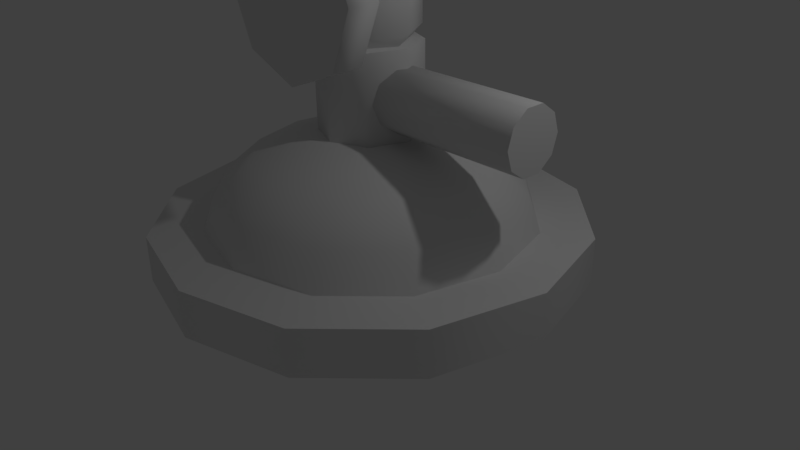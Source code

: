 # Source: bunsen_burner.blend  (saved by Blender 2.77.0; exported with 4.5.12 LTS)
import bpy
from mathutils import Matrix  # noqa: F401  (used for matrix-valued properties, if any)

bpy.ops.wm.read_factory_settings(use_empty=True)
scene = bpy.context.scene
scene.name = 'Scene'

# ---- collections
col_collection_1 = bpy.data.collections.new('Collection 1'); scene.collection.children.link(col_collection_1)

# ---- materials (node trees are filled in below, after node groups)
mat_bunsenburner = bpy.data.materials.new('BunsenBurner')
mat_bunsenburner.alpha_threshold = 0.0
mat_bunsenburner.use_transparent_shadow = False
mat_bunsenburner.roughness = 0.5

# ---- material node trees

# ---- world
world_world = bpy.data.worlds.new('World'); scene.world = world_world
world_world.color = (0.05088, 0.05088, 0.05088)
world_world.use_sun_shadow = False
world_world.sun_shadow_jitter_overblur = 0.0
world_world.cycles.sampling_method = 'MANUAL'

# ---- cameras
cam_camera = bpy.data.cameras.new('Camera')
cam_camera.clip_end = 100.0
cam_camera.lens = 35.0
cam_camera.sensor_width = 32.0
cam_camera.sensor_height = 18.0
cam_camera.ortho_scale = 7.314
cam_camera.dof.focus_distance = 0.0
cam_camera.dof.aperture_fstop = 128.0

# ---- lights
light_lamp = bpy.data.lights.new('Lamp', 'POINT')
light_lamp.transmission_factor = 0.0
light_lamp.cutoff_distance = 30.0
light_lamp.energy = 100.0
light_lamp.shadow_buffer_clip_start = 1.001
light_lamp.shadow_soft_size = 0.1
light_lamp.shadow_maximum_resolution = 0.006
light_lamp.use_absolute_resolution = True

# ---- meshes
me_bunsenburnerknob = bpy.data.meshes.new('BunsenBurnerKnob')
me_bunsenburnerknob.from_pydata([(0.0, -4.467, 2.129), (0.0, -4.467, 0.349), (3.157, -3.16, 2.129), (3.157, -3.16, 0.349), (4.464, -0.003047, 2.129), (4.464, -0.003047, 0.349), (3.157, 3.154, 2.129), (3.157, 3.154, 0.349), (-3.903e-07, 4.461, 2.129), (-3.903e-07, 4.461, 0.349), (-3.157, 3.154, 2.129), (-3.157, 3.154, 0.349), (-4.464, -0.003047, 2.129), (-4.464, -0.003047, 0.349), (-3.157, -3.16, 2.129), (-3.157, -3.16, 0.349), (0.0, 1.0, -1.0), (0.0, 1.0, 1.0), (0.7071, 0.7071, -1.0), (0.7071, 0.7071, 1.0), (1.0, -4.371e-08, -1.0), (1.0, -4.371e-08, 1.0), (0.7071, -0.7071, -1.0), (0.7071, -0.7071, 1.0), (-8.742e-08, -1.0, -1.0), (-8.742e-08, -1.0, 1.0), (-0.7071, -0.7071, -1.0), (-0.7071, -0.7071, 1.0), (-1.0, 1.192e-08, -1.0), (-1.0, 1.192e-08, 1.0), (-0.7071, 0.7071, -1.0), (-0.7071, 0.7071, 1.0)], [], [(0, 1, 3, 2), (2, 3, 5, 4), (4, 5, 7, 6), (6, 7, 9, 8), (8, 9, 11, 10), (10, 11, 13, 12), (3, 1, 15, 13, 11, 9, 7, 5), (12, 13, 15, 14), (14, 15, 1, 0), (0, 2, 4, 6, 8, 10, 12, 14), (16, 17, 19, 18), (18, 19, 21, 20), (20, 21, 23, 22), (22, 23, 25, 24), (24, 25, 27, 26), (26, 27, 29, 28), (19, 17, 31, 29, 27, 25, 23, 21), (28, 29, 31, 30), (30, 31, 17, 16), (16, 18, 20, 22, 24, 26, 28, 30)])
me_bunsenburnerknob.polygons.foreach_set('use_smooth', [1, 1, 1, 1, 1, 1, 0, 1, 1, 0, 1, 1, 1, 1, 1, 1, 1, 1, 1, 1])
_uv = me_bunsenburnerknob.uv_layers.new(name='UVMap')
_uv.uv.foreach_set('vector', [0.9575, 0.606, 0.9886, 0.606, 0.9886, 0.662, 0.9575, 0.662, 0.9732, 0.4244, 0.9429, 0.4242, 0.9378, 0.3688, 0.968, 0.369, 0.968, 0.369, 0.9378, 0.3688, 0.9429, 0.3124, 0.9732, 0.3125, 0.9378, 0.4276, 0.9689, 0.4276, 0.9689, 0.4835, 0.9378, 0.4835, 0.9378, 0.4835, 0.9689, 0.4835, 0.9689, 0.5394, 0.9378, 0.5394, 0.9984, 0.777, 0.9673, 0.777, 0.9673, 0.7203, 0.9984, 0.7203, 0.7147, 0.105, 0.7147, 0.04446, 0.7569, 0.001627, 0.8165, 0.001595, 0.8587, 0.04438, 0.8587, 0.1049, 0.8165, 0.1477, 0.7569, 0.1478, 0.9984, 0.7203, 0.9673, 0.7203, 0.9673, 0.6652, 0.9984, 0.6652, 0.9575, 0.5501, 0.9886, 0.5501, 0.9886, 0.606, 0.9575, 0.606, 0.5582, 0.4474, 0.5168, 0.4051, 0.5168, 0.3446, 0.5582, 0.3014, 0.6167, 0.3008, 0.6581, 0.3431, 0.6581, 0.4035, 0.6167, 0.4467, 0.8606, 0.5297, 0.8606, 0.4942, 0.873, 0.4942, 0.873, 0.5297, 0.8452, 0.4953, 0.8452, 0.5299, 0.8327, 0.5288, 0.8327, 0.4942, 0.8327, 0.4942, 0.8327, 0.5288, 0.8205, 0.53, 0.8205, 0.4955, 0.6901, 0.9477, 0.6901, 0.9123, 0.7024, 0.9123, 0.7024, 0.9477, 0.7024, 0.9477, 0.7024, 0.9123, 0.7148, 0.9123, 0.7148, 0.9477, 0.5675, 0.9664, 0.5675, 0.931, 0.5796, 0.931, 0.5796, 0.9664, 0.8428, 0.4909, 0.8297, 0.4911, 0.8205, 0.4816, 0.8205, 0.468, 0.8297, 0.4584, 0.8428, 0.4582, 0.8521, 0.4677, 0.8521, 0.4812, 0.5796, 0.9664, 0.5796, 0.931, 0.5921, 0.931, 0.5921, 0.9664, 0.8483, 0.5297, 0.8483, 0.4942, 0.8606, 0.4942, 0.8606, 0.5297, 0.4643, 0.7311, 0.4643, 0.7176, 0.4737, 0.708, 0.4871, 0.708, 0.4965, 0.7176, 0.4965, 0.7311, 0.4871, 0.7407, 0.4737, 0.7407])
me_bunsenburnerknob.materials.append(mat_bunsenburner)
me_bunsenburnerknob.use_remesh_preserve_volume = False
me_bunsenburnerknob.use_remesh_preserve_attributes = False
me_bunsenburnerknob.use_mirror_vertex_groups = False
me_bunsenburnerknob.update()
me_bunsenburner = bpy.data.meshes.new('BunsenBurner')
me_bunsenburner.from_pydata([(2.017, -5.618, -4.544), (10.95, -5.618, -4.544), (2.017, -6.646, -4.211), (10.95, -6.646, -4.211), (2.017, -7.28, -3.337), (10.95, -7.28, -3.337), (2.017, -7.28, -2.256), (10.95, -7.28, -2.256), (2.017, -6.646, -1.383), (10.95, -6.646, -1.383), (2.017, -5.618, -1.049), (10.95, -5.618, -1.049), (2.017, -4.591, -1.383), (10.95, -4.591, -1.383), (2.017, -3.956, -2.256), (10.95, -3.956, -2.256), (2.017, -3.956, -3.337), (10.95, -3.956, -3.337), (2.017, -4.591, -4.211), (10.95, -4.591, -4.211), (-0.02029, -15.47, -15.1), (-0.02029, -12.82, -15.1), (6.132, -15.47, -13.45), (6.132, -12.82, -13.45), (10.64, -15.47, -8.949), (10.64, -12.82, -8.949), (12.28, -15.47, -2.797), (12.28, -12.82, -2.797), (10.64, -15.47, 3.356), (10.64, -12.82, 3.356), (6.132, -15.47, 7.86), (6.132, -12.82, 7.86), (-0.02028, -15.47, 9.509), (-0.02028, -12.82, 9.509), (-6.173, -15.47, 7.86), (-6.173, -12.82, 7.86), (-10.68, -15.47, 3.356), (-10.68, -12.82, 3.356), (-12.33, -15.47, -2.797), (-12.33, -12.82, -2.797), (-10.68, -15.47, -8.949), (-10.68, -12.82, -8.949), (-6.173, -15.47, -13.45), (-6.173, -12.82, -13.45), (0.09281, 10.02, -4.836), (0.09281, 32.81, -4.836), (1.535, 10.02, -4.239), (1.535, 32.81, -4.239), (2.132, 10.02, -2.797), (2.132, 32.81, -2.797), (1.535, 10.02, -1.354), (1.535, 32.81, -1.354), (0.09281, 10.02, -0.757), (0.09281, 32.81, -0.757), (-1.349, 10.02, -1.354), (-1.349, 32.81, -1.354), (-1.947, 10.02, -2.797), (-1.947, 32.81, -2.797), (-1.349, 10.02, -4.239), (-1.349, 32.81, -4.239), (0.09281, 32.15, -5.097), (0.09281, 38.28, -5.097), (1.719, 32.15, -4.423), (1.719, 38.28, -4.423), (2.393, 32.15, -2.797), (2.393, 38.28, -2.797), (1.719, 32.15, -1.17), (1.719, 38.28, -1.17), (0.09281, 32.15, -0.4964), (0.09281, 38.28, -0.4964), (-1.534, 32.15, -1.17), (-1.534, 38.28, -1.17), (-2.207, 32.15, -2.797), (-2.207, 38.28, -2.797), (-1.534, 32.15, -4.423), (-1.534, 38.28, -4.423), (0.09281, 2.859, -4.991), (0.09281, 10.89, -4.803), (1.645, 2.859, -4.349), (1.512, 10.89, -4.216), (2.288, 2.859, -2.797), (2.1, 10.89, -2.797), (1.645, 2.859, -1.245), (1.512, 10.89, -1.378), (0.09281, 2.859, -0.6018), (0.09281, 10.89, -0.7897), (-1.459, 2.859, -1.245), (-1.326, 10.89, -1.378), (-2.102, 2.859, -2.797), (-1.914, 10.89, -2.797), (-1.459, 2.859, -4.349), (-1.326, 10.89, -4.216), (-2.11, -2.985, -2.797), (-2.11, 2.864, -2.797), (-1.009, -2.985, -4.705), (-1.009, 2.864, -4.705), (1.194, -2.985, -4.705), (1.194, 2.864, -4.705), (2.296, -2.985, -2.797), (2.296, 2.864, -2.797), (1.194, -2.985, -0.8885), (1.194, 2.864, -0.8885), (-1.009, -2.985, -0.8885), (-1.009, 2.864, -0.8885), (-2.735, -2.324, -2.797), (-1.321, -2.324, -5.245), (-1.321, 2.203, -5.245), (-2.735, 2.203, -2.797), (1.506, -2.324, -5.245), (1.506, 2.203, -5.245), (2.92, -2.324, -2.797), (2.92, 2.203, -2.797), (1.506, -2.324, -0.3481), (1.506, 2.203, -0.3481), (-1.321, -2.324, -0.3481), (-1.321, 2.203, -0.3481), (1.645, 10.69, -4.348), (0.09281, 10.69, -4.991), (2.288, 10.69, -2.797), (1.645, 10.69, -1.245), (0.09281, 10.69, -0.6018), (-1.459, 10.69, -1.245), (-2.102, 10.69, -2.797), (-1.459, 10.69, -4.348), (0.09281, -8.82, -5.662), (0.09281, -2.965, -5.662), (2.119, -8.82, -4.823), (2.119, -2.965, -4.823), (2.958, -8.82, -2.797), (2.958, -2.965, -2.797), (2.119, -8.82, -0.7704), (2.119, -2.965, -0.7704), (0.09281, -8.82, 0.06894), (0.09281, -2.965, 0.06894), (-1.933, -8.82, -0.7704), (-1.933, -2.965, -0.7704), (-2.773, -8.82, -2.797), (-2.773, -2.965, -2.797), (-1.933, -8.82, -4.823), (-1.933, -2.965, -4.823), (-3.489, -7.897, -2.797), (-6.526, -9.073, -2.797), (-8.555, -10.83, -2.797), (-9.267, -12.91, -2.797), (-3.009, -7.897, -4.588), (-5.639, -9.073, -6.106), (-7.396, -10.83, -7.12), (-8.013, -12.91, -7.477), (-1.698, -7.897, -5.899), (-3.217, -9.073, -8.529), (-4.231, -10.83, -10.29), (-4.587, -12.91, -10.9), (0.09281, -7.897, -6.379), (0.09281, -9.073, -9.415), (0.09281, -10.83, -11.44), (0.09281, -12.91, -12.16), (1.884, -7.897, -5.899), (3.402, -9.073, -8.529), (4.417, -10.83, -10.29), (4.773, -12.91, -10.9), (0.09281, -7.483, -2.797), (3.195, -7.897, -4.588), (5.825, -9.073, -6.106), (7.582, -10.83, -7.12), (8.199, -12.91, -7.477), (3.675, -7.897, -2.797), (6.711, -9.073, -2.797), (8.741, -10.83, -2.797), (9.453, -12.91, -2.797), (3.195, -7.897, -1.006), (5.825, -9.073, 0.5128), (7.582, -10.83, 1.527), (8.199, -12.91, 1.884), (1.884, -7.897, 0.3055), (3.402, -9.073, 2.935), (4.417, -10.83, 4.693), (4.773, -12.91, 5.31), (0.09281, -7.897, 0.7854), (0.09281, -9.073, 3.822), (0.09281, -10.83, 5.851), (0.09281, -12.91, 6.564), (-1.698, -7.897, 0.3055), (-3.217, -9.073, 2.935), (-4.231, -10.83, 4.693), (-4.587, -12.91, 5.31), (-3.009, -7.897, -1.006), (-5.639, -9.073, 0.5127), (-7.396, -10.83, 1.527), (-8.013, -12.91, 1.884)], [], [(0, 1, 3, 2), (2, 3, 5, 4), (4, 5, 7, 6), (6, 7, 9, 8), (8, 9, 11, 10), (10, 11, 13, 12), (12, 13, 15, 14), (14, 15, 17, 16), (3, 1, 19, 17, 15, 13, 11, 9, 7, 5), (16, 17, 19, 18), (18, 19, 1, 0), (0, 2, 4, 6, 8, 10, 12, 14, 16, 18), (20, 21, 23, 22), (22, 23, 25, 24), (24, 25, 27, 26), (26, 27, 29, 28), (28, 29, 31, 30), (30, 31, 33, 32), (32, 33, 35, 34), (34, 35, 37, 36), (36, 37, 39, 38), (38, 39, 41, 40), (23, 21, 43, 41, 39, 37, 35, 33, 31, 29, 27, 25), (40, 41, 43, 42), (42, 43, 21, 20), (20, 22, 24, 26, 28, 30, 32, 34, 36, 38, 40, 42), (44, 45, 47, 46), (46, 47, 49, 48), (48, 49, 51, 50), (50, 51, 53, 52), (52, 53, 55, 54), (54, 55, 57, 56), (47, 45, 59, 57, 55, 53, 51, 49), (56, 57, 59, 58), (58, 59, 45, 44), (44, 46, 48, 50, 52, 54, 56, 58), (60, 61, 63, 62), (62, 63, 65, 64), (64, 65, 67, 66), (66, 67, 69, 68), (68, 69, 71, 70), (70, 71, 73, 72), (63, 61, 75, 73, 71, 69, 67, 65), (72, 73, 75, 74), (74, 75, 61, 60), (60, 62, 64, 66, 68, 70, 72, 74), (76, 117, 116, 78), (78, 116, 118, 80), (80, 118, 119, 82), (82, 119, 120, 84), (84, 120, 121, 86), (86, 121, 122, 88), (79, 77, 91, 89, 87, 85, 83, 81), (88, 122, 123, 90), (90, 123, 117, 76), (76, 78, 80, 82, 84, 86, 88, 90), (104, 107, 106, 105), (105, 106, 109, 108), (108, 109, 111, 110), (110, 111, 113, 112), (95, 93, 103, 101, 99, 97), (112, 113, 115, 114), (114, 115, 107, 104), (92, 94, 96, 98, 100, 102), (94, 92, 104, 105), (93, 95, 106, 107), (96, 94, 105, 108), (95, 97, 109, 106), (98, 96, 108, 110), (97, 99, 111, 109), (100, 98, 110, 112), (99, 101, 113, 111), (102, 100, 112, 114), (101, 103, 115, 113), (92, 102, 114, 104), (103, 93, 107, 115), (77, 79, 116, 117), (79, 81, 118, 116), (81, 83, 119, 118), (83, 85, 120, 119), (85, 87, 121, 120), (87, 89, 122, 121), (89, 91, 123, 122), (91, 77, 117, 123), (124, 125, 127, 126), (126, 127, 129, 128), (128, 129, 131, 130), (130, 131, 133, 132), (132, 133, 135, 134), (134, 135, 137, 136), (127, 125, 139, 137, 135, 133, 131, 129), (136, 137, 139, 138), (138, 139, 125, 124), (124, 126, 128, 130, 132, 134, 136, 138), (141, 140, 144, 145), (142, 141, 145, 146), (140, 160, 144), (143, 142, 146, 147), (146, 145, 149, 150), (144, 160, 148), (147, 146, 150, 151), (145, 144, 148, 149), (151, 150, 154, 155), (149, 148, 152, 153), (150, 149, 153, 154), (148, 160, 152), (155, 154, 158, 159), (153, 152, 156, 157), (154, 153, 157, 158), (152, 160, 156), (158, 157, 162, 163), (156, 160, 161), (159, 158, 163, 164), (157, 156, 161, 162), (163, 162, 166, 167), (161, 160, 165), (164, 163, 167, 168), (162, 161, 165, 166), (168, 167, 171, 172), (166, 165, 169, 170), (167, 166, 170, 171), (165, 160, 169), (170, 169, 173, 174), (171, 170, 174, 175), (169, 160, 173), (172, 171, 175, 176), (175, 174, 178, 179), (173, 160, 177), (176, 175, 179, 180), (174, 173, 177, 178), (177, 160, 181), (180, 179, 183, 184), (178, 177, 181, 182), (179, 178, 182, 183), (184, 183, 187, 188), (182, 181, 185, 186), (183, 182, 186, 187), (181, 160, 185), (187, 186, 141, 142), (185, 160, 140), (188, 187, 142, 143), (186, 185, 140, 141)])
me_bunsenburner.polygons.foreach_set('use_smooth', [1, 1, 1, 1, 1, 1, 1, 1, 0, 1, 1, 1, 1, 1, 1, 1, 1, 1, 1, 1, 1, 1, 0, 1, 1, 0, 1, 1, 1, 1, 1, 1, 1, 1, 1, 1, 1, 1, 1, 1, 1, 1, 0, 1, 1, 0, 0, 0, 0, 0, 0, 0, 0, 0, 0, 0, 1, 1, 1, 1, 1, 1, 1, 1, 1, 1, 1, 1, 1, 1, 1, 1, 1, 1, 1, 1, 0, 0, 0, 0, 0, 0, 0, 0, 1, 1, 1, 1, 1, 1, 0, 1, 1, 1, 1, 1, 1, 1, 1, 1, 1, 1, 1, 1, 1, 1, 1, 1, 1, 1, 1, 1, 1, 1, 1, 1, 1, 1, 1, 1, 1, 1, 1, 1, 1, 1, 1, 1, 1, 1, 1, 1, 1, 1, 1, 1, 1, 1, 1, 1, 1, 1])
_k = set([(116, 117), (116, 118), (117, 123), (118, 119), (119, 120), (120, 121), (121, 122), (122, 123)])
me_bunsenburner.attributes.new('sharp_edge', 'BOOLEAN', 'EDGE').data.foreach_set('value', [ (min(e.vertices), max(e.vertices)) in _k for e in me_bunsenburner.edges])
_uv = me_bunsenburner.uv_layers.new(name='UVMap')
_uv.uv.foreach_set('vector', [0.9465, 0.8234, 0.9465, 0.6652, 0.9642, 0.6652, 0.9642, 0.8234, 0.8196, 0.8234, 0.8196, 0.6652, 0.8348, 0.6652, 0.8348, 0.8234, 0.8348, 0.8234, 0.8348, 0.6652, 0.8537, 0.6652, 0.8537, 0.8234, 0.8537, 0.8234, 0.8537, 0.6652, 0.8689, 0.6652, 0.8689, 0.8234, 0.9289, 0.3072, 0.9289, 0.1522, 0.9467, 0.151, 0.9467, 0.306, 0.9467, 0.306, 0.9467, 0.151, 0.9648, 0.1521, 0.9648, 0.3071, 0.8699, 0.151, 0.8699, 0.3092, 0.8546, 0.3092, 0.8546, 0.151, 0.8546, 0.151, 0.8546, 0.3092, 0.8357, 0.3092, 0.8357, 0.151, 0.8196, 0.9559, 0.8305, 0.9404, 0.8482, 0.934, 0.866, 0.9394, 0.8769, 0.9544, 0.8769, 0.9732, 0.866, 0.9888, 0.8482, 0.9951, 0.8305, 0.9897, 0.8196, 0.9748, 0.8357, 0.151, 0.8357, 0.3092, 0.8205, 0.3092, 0.8205, 0.151, 0.9283, 0.8234, 0.9283, 0.6652, 0.9465, 0.6652, 0.9465, 0.8234, 0.9303, 0.07746, 0.9482, 0.07156, 0.9662, 0.07748, 0.9772, 0.09297, 0.9772, 0.1121, 0.9662, 0.1276, 0.9482, 0.1335, 0.9303, 0.1276, 0.9192, 0.1121, 0.9192, 0.09294, 0.7147, 0.667, 0.7608, 0.6675, 0.7608, 0.7765, 0.7147, 0.776, 0.7147, 0.776, 0.7608, 0.7765, 0.7631, 0.8563, 0.717, 0.8559, 0.5688, 0.4506, 0.6149, 0.4506, 0.6136, 0.5501, 0.5675, 0.5501, 0.5675, 0.5501, 0.6136, 0.5501, 0.6136, 0.6629, 0.5675, 0.6629, 0.5675, 0.6629, 0.6136, 0.6629, 0.6149, 0.7588, 0.5688, 0.7587, 0.5182, 0.4506, 0.5643, 0.4506, 0.5629, 0.5516, 0.5168, 0.5515, 0.5168, 0.5515, 0.5629, 0.5516, 0.5629, 0.6642, 0.5168, 0.6642, 0.5168, 0.6642, 0.5629, 0.6642, 0.5643, 0.7584, 0.5182, 0.7583, 0.7703, 0.5582, 0.8164, 0.5586, 0.8144, 0.6676, 0.7683, 0.6672, 0.7683, 0.6672, 0.8144, 0.6676, 0.8144, 0.7766, 0.7683, 0.7762, 0.3611, 0.05802, 0.4167, 0.1558, 0.4167, 0.2686, 0.3611, 0.3664, 0.2648, 0.4228, 0.1535, 0.4228, 0.05719, 0.3664, 0.001572, 0.2686, 0.001572, 0.1558, 0.05719, 0.05802, 0.1535, 0.001595, 0.2648, 0.001595, 0.7683, 0.7762, 0.8144, 0.7766, 0.8164, 0.8564, 0.7703, 0.856, 0.717, 0.558, 0.7631, 0.5585, 0.7608, 0.6675, 0.7147, 0.667, 0.1535, 0.426, 0.2648, 0.426, 0.3611, 0.4824, 0.4167, 0.5801, 0.4167, 0.693, 0.3611, 0.7907, 0.2648, 0.8472, 0.1535, 0.8472, 0.05719, 0.7907, 0.001572, 0.693, 0.001572, 0.5801, 0.05719, 0.4824, 0.6864, 0.3008, 0.6864, 0.7042, 0.6612, 0.7046, 0.6612, 0.3012, 0.7683, 0.5546, 0.7683, 0.151, 0.7904, 0.1513, 0.7904, 0.555, 0.7904, 0.555, 0.7904, 0.1513, 0.8173, 0.1512, 0.8173, 0.5549, 0.4643, 0.7044, 0.4643, 0.3008, 0.4869, 0.3012, 0.4869, 0.7048, 0.4869, 0.7048, 0.4869, 0.3012, 0.5136, 0.301, 0.5136, 0.7046, 0.7651, 0.1513, 0.7651, 0.5548, 0.7399, 0.5544, 0.7399, 0.151, 0.3566, 0.9316, 0.3838, 0.9316, 0.4031, 0.9512, 0.4031, 0.9788, 0.3838, 0.9984, 0.3566, 0.9984, 0.3373, 0.9788, 0.3373, 0.9512, 0.7399, 0.151, 0.7399, 0.5544, 0.7147, 0.5548, 0.7147, 0.1513, 0.7116, 0.3012, 0.7116, 0.7046, 0.6864, 0.7042, 0.6864, 0.3008, 0.9192, 0.04881, 0.9192, 0.02115, 0.9385, 0.001595, 0.9657, 0.001595, 0.985, 0.02115, 0.985, 0.04881, 0.9657, 0.06837, 0.9385, 0.06837, 0.9062, 0.3124, 0.9062, 0.421, 0.8778, 0.4214, 0.8778, 0.3128, 0.3342, 0.8508, 0.3342, 0.9595, 0.3092, 0.959, 0.3092, 0.8504, 0.3092, 0.8504, 0.3092, 0.959, 0.2788, 0.9592, 0.2788, 0.8505, 0.22, 0.959, 0.22, 0.8504, 0.2455, 0.8508, 0.2455, 0.9595, 0.2455, 0.9595, 0.2455, 0.8508, 0.2757, 0.8507, 0.2757, 0.9593, 0.9346, 0.4251, 0.9346, 0.5337, 0.9062, 0.5333, 0.9062, 0.4246, 0.8935, 0.8799, 0.8935, 0.8487, 0.9152, 0.8266, 0.946, 0.8266, 0.9677, 0.8487, 0.9677, 0.8799, 0.946, 0.9019, 0.9152, 0.9019, 0.9062, 0.4246, 0.9062, 0.5333, 0.8778, 0.5337, 0.8778, 0.4251, 0.9346, 0.3128, 0.9346, 0.4214, 0.9062, 0.421, 0.9062, 0.3124, 0.8164, 0.8817, 0.8164, 0.9129, 0.7947, 0.9349, 0.7639, 0.9349, 0.7422, 0.9129, 0.7422, 0.8817, 0.7639, 0.8596, 0.7947, 0.8596, 0.8476, 0.3124, 0.8476, 0.451, 0.8205, 0.4515, 0.8205, 0.3128, 0.873, 0.2929, 0.873, 0.1542, 0.8968, 0.1546, 0.8968, 0.2934, 0.8968, 0.2934, 0.8968, 0.1546, 0.9258, 0.1545, 0.9258, 0.2932, 0.9252, 0.6656, 0.9252, 0.8044, 0.9009, 0.804, 0.9009, 0.6652, 0.9009, 0.6652, 0.9009, 0.804, 0.8721, 0.8041, 0.8721, 0.6654, 0.8619, 0.1438, 0.8619, 0.005141, 0.889, 0.005548, 0.889, 0.1442, 0.6381, 0.978, 0.6191, 0.9587, 0.6191, 0.9315, 0.6381, 0.9123, 0.6649, 0.9123, 0.6839, 0.9315, 0.6839, 0.9587, 0.6649, 0.978, 0.889, 0.1442, 0.889, 0.005548, 0.9161, 0.005141, 0.9161, 0.1438, 0.8747, 0.3128, 0.8747, 0.4515, 0.8476, 0.451, 0.8476, 0.3124, 0.9435, 0.9051, 0.9643, 0.9262, 0.9643, 0.9559, 0.9435, 0.977, 0.9142, 0.977, 0.8935, 0.9559, 0.8935, 0.9262, 0.9142, 0.9051, 0.6688, 0.7191, 0.6688, 0.7993, 0.6261, 0.8002, 0.6261, 0.72, 0.4659, 0.8617, 0.4659, 0.9418, 0.4165, 0.9418, 0.4165, 0.8617, 0.8196, 0.6498, 0.8196, 0.5696, 0.8556, 0.5704, 0.8556, 0.6506, 0.8556, 0.6506, 0.8556, 0.5704, 0.9028, 0.57, 0.9028, 0.6502, 0.3706, 0.9284, 0.3373, 0.9089, 0.3373, 0.8699, 0.3706, 0.8504, 0.404, 0.8699, 0.404, 0.9089, 0.906, 0.6503, 0.906, 0.5701, 0.9544, 0.5703, 0.9544, 0.6505, 0.7116, 0.72, 0.7116, 0.8002, 0.6688, 0.7993, 0.6688, 0.7191, 0.4718, 0.8781, 0.5052, 0.8586, 0.5385, 0.8781, 0.5385, 0.9172, 0.5052, 0.9367, 0.4718, 0.9172, 0.6355, 0.7085, 0.6688, 0.7078, 0.6688, 0.7191, 0.6261, 0.72, 0.6688, 0.8114, 0.6355, 0.8121, 0.6261, 0.8002, 0.6688, 0.7993, 0.422, 0.8504, 0.4605, 0.8504, 0.4659, 0.8617, 0.4165, 0.8617, 0.4605, 0.9539, 0.422, 0.9539, 0.4165, 0.9418, 0.4659, 0.9418, 0.5385, 0.9172, 0.5385, 0.8781, 0.5479, 0.8726, 0.5479, 0.9227, 0.404, 0.9089, 0.404, 0.8699, 0.4134, 0.8644, 0.4134, 0.9145, 0.8949, 0.6618, 0.8581, 0.662, 0.8556, 0.6506, 0.9028, 0.6502, 0.8581, 0.5584, 0.8949, 0.5582, 0.9028, 0.57, 0.8556, 0.5704, 0.9509, 0.662, 0.9132, 0.6618, 0.906, 0.6503, 0.9544, 0.6505, 0.9132, 0.5582, 0.9509, 0.5584, 0.9544, 0.5703, 0.906, 0.5701, 0.6688, 0.7078, 0.7022, 0.7085, 0.7116, 0.72, 0.6688, 0.7191, 0.7022, 0.8121, 0.6688, 0.8114, 0.6688, 0.7993, 0.7116, 0.8002, 0.8476, 0.4546, 0.8228, 0.455, 0.8205, 0.4515, 0.8476, 0.451, 0.6381, 0.978, 0.6649, 0.978, 0.6662, 0.9811, 0.6368, 0.9811, 0.8976, 0.1511, 0.9241, 0.151, 0.9258, 0.1545, 0.8968, 0.1546, 0.6839, 0.9587, 0.6839, 0.9315, 0.6869, 0.9302, 0.6869, 0.96, 0.9002, 0.8075, 0.8739, 0.8076, 0.8721, 0.8041, 0.9009, 0.804, 0.8642, 0.001595, 0.889, 0.001967, 0.889, 0.005548, 0.8619, 0.005141, 0.889, 0.001967, 0.9137, 0.001595, 0.9161, 0.005141, 0.889, 0.005548, 0.8723, 0.455, 0.8476, 0.4546, 0.8476, 0.451, 0.8747, 0.4515, 0.8549, 0.8266, 0.8549, 0.9303, 0.8196, 0.9309, 0.8196, 0.8272, 0.148, 0.9541, 0.148, 0.8504, 0.1791, 0.8509, 0.1791, 0.9546, 0.1791, 0.9546, 0.1791, 0.8509, 0.2169, 0.8508, 0.2169, 0.9545, 0.07549, 0.9541, 0.07549, 0.8504, 0.1072, 0.8509, 0.1072, 0.9546, 0.1072, 0.9546, 0.1072, 0.8509, 0.1448, 0.8507, 0.1448, 0.9544, 0.07234, 0.8509, 0.07234, 0.9546, 0.03696, 0.954, 0.03696, 0.8504, 0.6462, 0.8153, 0.6845, 0.8153, 0.7116, 0.8428, 0.7116, 0.8816, 0.6845, 0.9091, 0.6462, 0.9091, 0.6191, 0.8816, 0.6191, 0.8428, 0.03696, 0.8504, 0.03696, 0.954, 0.001572, 0.9546, 0.001572, 0.8509, 0.8903, 0.8272, 0.8903, 0.9309, 0.8549, 0.9303, 0.8549, 0.8266, 0.4989, 0.7616, 0.5372, 0.7616, 0.5643, 0.7891, 0.5643, 0.8279, 0.5372, 0.8554, 0.4989, 0.8554, 0.4718, 0.8279, 0.4718, 0.7891, 0.5956, 0.03632, 0.5819, 0.08829, 0.5495, 0.08829, 0.5358, 0.03632, 0.6048, 0.001595, 0.5956, 0.03632, 0.5358, 0.03632, 0.5266, 0.001595, 0.5819, 0.08829, 0.5657, 0.1496, 0.5495, 0.08829, 0.5675, 0.8449, 0.6042, 0.8449, 0.6049, 0.9215, 0.5682, 0.9278, 0.5266, 0.001595, 0.5358, 0.03632, 0.484, 0.06667, 0.4589, 0.04125, 0.5495, 0.08829, 0.5657, 0.1496, 0.5215, 0.1047, 0.4247, 0.3008, 0.4611, 0.3117, 0.459, 0.3678, 0.4223, 0.3615, 0.5358, 0.03632, 0.5495, 0.08829, 0.5215, 0.1047, 0.484, 0.06667, 0.4223, 0.3615, 0.459, 0.3678, 0.4582, 0.4444, 0.4215, 0.4444, 0.484, 0.06667, 0.5215, 0.1047, 0.5053, 0.1332, 0.4541, 0.1192, 0.4589, 0.04125, 0.484, 0.06667, 0.4541, 0.1192, 0.4199, 0.1099, 0.5215, 0.1047, 0.5657, 0.1496, 0.5053, 0.1332, 0.4215, 0.4444, 0.4582, 0.4444, 0.459, 0.521, 0.4223, 0.5273, 0.4541, 0.1192, 0.5053, 0.1332, 0.5053, 0.166, 0.4541, 0.1799, 0.4199, 0.1099, 0.4541, 0.1192, 0.4541, 0.1799, 0.4199, 0.1893, 0.5053, 0.1332, 0.5657, 0.1496, 0.5053, 0.166, 0.4199, 0.1893, 0.4541, 0.1799, 0.484, 0.2325, 0.4589, 0.2579, 0.5053, 0.166, 0.5657, 0.1496, 0.5215, 0.1945, 0.4223, 0.5273, 0.459, 0.521, 0.4611, 0.5771, 0.4247, 0.588, 0.4541, 0.1799, 0.5053, 0.166, 0.5215, 0.1945, 0.484, 0.2325, 0.4589, 0.2579, 0.484, 0.2325, 0.5358, 0.2629, 0.5266, 0.2976, 0.5215, 0.1945, 0.5657, 0.1496, 0.5495, 0.2109, 0.4225, 0.5912, 0.4589, 0.5999, 0.458, 0.6698, 0.4215, 0.667, 0.484, 0.2325, 0.5215, 0.1945, 0.5495, 0.2109, 0.5358, 0.2629, 0.4215, 0.667, 0.458, 0.6698, 0.458, 0.7491, 0.4215, 0.7528, 0.5358, 0.2629, 0.5495, 0.2109, 0.5819, 0.2109, 0.5956, 0.2629, 0.5266, 0.2976, 0.5358, 0.2629, 0.5956, 0.2629, 0.6048, 0.2976, 0.5495, 0.2109, 0.5657, 0.1496, 0.5819, 0.2109, 0.5956, 0.2629, 0.5819, 0.2109, 0.61, 0.1945, 0.6475, 0.2325, 0.6048, 0.2976, 0.5956, 0.2629, 0.6475, 0.2325, 0.6725, 0.2579, 0.5819, 0.2109, 0.5657, 0.1496, 0.61, 0.1945, 0.4215, 0.7528, 0.458, 0.7491, 0.4589, 0.8165, 0.4225, 0.8256, 0.6725, 0.2579, 0.6475, 0.2325, 0.6774, 0.1799, 0.7116, 0.1893, 0.61, 0.1945, 0.5657, 0.1496, 0.6262, 0.166, 0.6545, 0.6847, 0.618, 0.6762, 0.619, 0.6053, 0.6556, 0.6079, 0.6475, 0.2325, 0.61, 0.1945, 0.6262, 0.166, 0.6774, 0.1799, 0.6262, 0.166, 0.5657, 0.1496, 0.6262, 0.1332, 0.6556, 0.6079, 0.619, 0.6053, 0.619, 0.5261, 0.6556, 0.5222, 0.6774, 0.1799, 0.6262, 0.166, 0.6262, 0.1332, 0.6774, 0.1192, 0.7116, 0.1893, 0.6774, 0.1799, 0.6774, 0.1192, 0.7116, 0.1099, 0.6556, 0.5222, 0.619, 0.5261, 0.618, 0.4599, 0.6545, 0.4506, 0.6774, 0.1192, 0.6262, 0.1332, 0.61, 0.1047, 0.6475, 0.06667, 0.7116, 0.1099, 0.6774, 0.1192, 0.6475, 0.06667, 0.6725, 0.04125, 0.6262, 0.1332, 0.5657, 0.1496, 0.61, 0.1047, 0.6725, 0.04125, 0.6475, 0.06667, 0.5956, 0.03632, 0.6048, 0.001595, 0.61, 0.1047, 0.5657, 0.1496, 0.5819, 0.08829, 0.5682, 0.762, 0.6049, 0.7683, 0.6042, 0.8449, 0.5675, 0.8449, 0.6475, 0.06667, 0.61, 0.1047, 0.5819, 0.08829, 0.5956, 0.03632])
me_bunsenburner.materials.append(mat_bunsenburner)
me_bunsenburner.use_remesh_preserve_volume = False
me_bunsenburner.use_remesh_preserve_attributes = False
me_bunsenburner.use_mirror_vertex_groups = False
me_bunsenburner.update()

# ---- objects
ob_bunsenburnerknob = bpy.data.objects.new('BunsenBurnerKnob', me_bunsenburnerknob)
ob_bunsenburner = bpy.data.objects.new('BunsenBurner', me_bunsenburner)
ob_lamp = bpy.data.objects.new('Lamp', light_lamp)
ob_camera = bpy.data.objects.new('Camera', cam_camera)

# ---- transforms, parenting, visibility, modifiers, constraints
ob_bunsenburnerknob.location = (0.0, -0.6264, 3.468)
ob_bunsenburnerknob.rotation_euler = (1.571, -0.0, 0.0)
ob_bunsenburnerknob.scale = (0.224, 0.224, 0.224)
ob_bunsenburnerknob.lineart.crease_threshold = 0.0
ob_bunsenburner.location = (0.0, -0.6264, 3.468)
ob_bunsenburner.rotation_euler = (1.571, -0.0, 0.0)
ob_bunsenburner.scale = (0.224, 0.224, 0.224)
ob_bunsenburner.lineart.crease_threshold = 0.0
ob_lamp.location = (4.076, 1.005, 5.904)
ob_lamp.rotation_euler = (0.6503, 0.05522, 1.866)
ob_lamp.lock_rotations_4d = False
ob_lamp.empty_display_type = 'ARROWS'
ob_lamp.color = (0.0, 0.0, 0.0, 0.0)
ob_lamp.lineart.crease_threshold = 0.0
ob_camera.location = (7.481, -6.508, 5.344)
ob_camera.rotation_euler = (1.109, 0.01082, 0.8149)
ob_camera.lock_rotations_4d = False
ob_camera.empty_display_type = 'ARROWS'
ob_camera.color = (0.0, 0.0, 0.0, 0.0)
ob_camera.display_type = 'WIRE'
ob_camera.lineart.crease_threshold = 0.0

# ---- collection membership
col_collection_1.objects.link(ob_bunsenburnerknob)
col_collection_1.objects.link(ob_bunsenburner)
col_collection_1.objects.link(ob_lamp)
col_collection_1.objects.link(ob_camera)

# ---- scene / render settings (as saved in the file)
scene.camera = ob_camera
scene.frame_start = 1; scene.frame_end = 250; scene.frame_set(1)
scene.render.engine = 'BLENDER_EEVEE_NEXT'
scene.render.resolution_percentage = 50
scene.render.dither_intensity = 0.0
scene.cycles.use_denoising = False
scene.cycles.samples = 128
scene.cycles.sampling_pattern = 'TABULATED_SOBOL'
scene.cycles.light_sampling_threshold = 0.0
scene.cycles.use_adaptive_sampling = False
scene.cycles.use_light_tree = False
scene.cycles.blur_glossy = 0.0
scene.cycles.sample_clamp_indirect = 0.0
scene.view_settings.view_transform = 'Standard'
bpy.context.view_layer.update()
